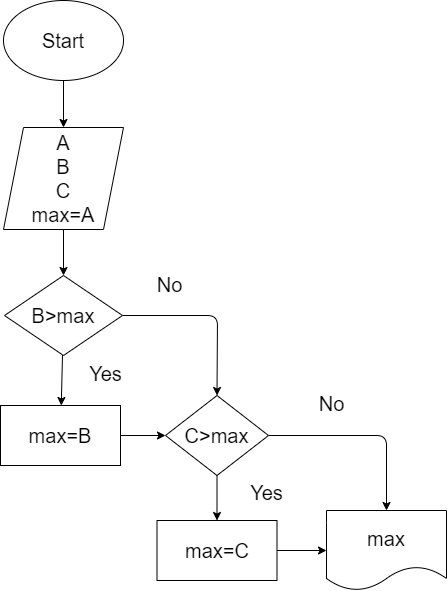

The diagram above was exported from draw.io. Its source (the exported page's mxGraphModel, read from the mxfile embedded in the PNG):
<mxGraphModel dx="896" dy="385" grid="0" gridSize="10" guides="1" tooltips="1" connect="1" arrows="1" fold="1" page="0" pageScale="1" pageWidth="850" pageHeight="1100" math="0" shadow="0">
  <root>
    <mxCell id="0" />
    <mxCell id="1" parent="0" />
    <mxCell id="4" value="" style="edgeStyle=none;html=1;fontSize=20;" edge="1" parent="1" source="2" target="3">
      <mxGeometry relative="1" as="geometry" />
    </mxCell>
    <mxCell id="2" value="Start" style="ellipse;whiteSpace=wrap;html=1;fontSize=20;" vertex="1" parent="1">
      <mxGeometry x="330" y="133" width="120" height="80" as="geometry" />
    </mxCell>
    <mxCell id="6" value="" style="edgeStyle=none;html=1;fontSize=20;" edge="1" parent="1" source="3" target="5">
      <mxGeometry relative="1" as="geometry" />
    </mxCell>
    <mxCell id="3" value="A&lt;br&gt;B&lt;br&gt;C&lt;br&gt;max=A" style="shape=parallelogram;perimeter=parallelogramPerimeter;whiteSpace=wrap;html=1;fixedSize=1;fontSize=20;" vertex="1" parent="1">
      <mxGeometry x="330" y="260" width="120" height="102" as="geometry" />
    </mxCell>
    <mxCell id="8" value="" style="edgeStyle=none;html=1;fontSize=20;" edge="1" parent="1" source="5" target="7">
      <mxGeometry relative="1" as="geometry" />
    </mxCell>
    <mxCell id="13" value="" style="edgeStyle=none;html=1;fontSize=20;entryX=0.5;entryY=0;entryDx=0;entryDy=0;" edge="1" parent="1" source="5" target="9">
      <mxGeometry relative="1" as="geometry">
        <mxPoint x="588" y="448" as="targetPoint" />
        <Array as="points">
          <mxPoint x="544" y="448" />
        </Array>
      </mxGeometry>
    </mxCell>
    <mxCell id="5" value="B&amp;gt;max" style="rhombus;whiteSpace=wrap;html=1;fontSize=20;" vertex="1" parent="1">
      <mxGeometry x="331" y="408" width="118" height="80" as="geometry" />
    </mxCell>
    <mxCell id="14" value="" style="edgeStyle=none;html=1;fontSize=20;" edge="1" parent="1" source="7" target="9">
      <mxGeometry relative="1" as="geometry" />
    </mxCell>
    <mxCell id="7" value="max=B" style="whiteSpace=wrap;html=1;fontSize=20;" vertex="1" parent="1">
      <mxGeometry x="327" y="538" width="120" height="60" as="geometry" />
    </mxCell>
    <mxCell id="15" value="" style="edgeStyle=none;html=1;fontSize=20;" edge="1" parent="1" source="9" target="11">
      <mxGeometry relative="1" as="geometry" />
    </mxCell>
    <mxCell id="21" value="" style="edgeStyle=none;html=1;fontSize=20;entryX=0.5;entryY=0;entryDx=0;entryDy=0;" edge="1" parent="1" source="9" target="16">
      <mxGeometry relative="1" as="geometry">
        <mxPoint x="726.5" y="568" as="targetPoint" />
        <Array as="points">
          <mxPoint x="713" y="568" />
        </Array>
      </mxGeometry>
    </mxCell>
    <mxCell id="9" value="C&amp;gt;max" style="rhombus;whiteSpace=wrap;html=1;fontSize=20;" vertex="1" parent="1">
      <mxGeometry x="492" y="528" width="103" height="80" as="geometry" />
    </mxCell>
    <mxCell id="17" value="" style="edgeStyle=none;html=1;fontSize=20;" edge="1" parent="1" source="11" target="16">
      <mxGeometry relative="1" as="geometry" />
    </mxCell>
    <mxCell id="11" value="max=C" style="whiteSpace=wrap;html=1;fontSize=20;" vertex="1" parent="1">
      <mxGeometry x="483.5" y="653" width="120" height="60" as="geometry" />
    </mxCell>
    <mxCell id="16" value="max" style="shape=document;whiteSpace=wrap;html=1;boundedLbl=1;fontSize=20;" vertex="1" parent="1">
      <mxGeometry x="653" y="643" width="120" height="80" as="geometry" />
    </mxCell>
    <mxCell id="18" value="Yes" style="text;html=1;align=center;verticalAlign=middle;resizable=0;points=[];autosize=1;strokeColor=none;fillColor=none;fontSize=20;" vertex="1" parent="1">
      <mxGeometry x="406" y="488" width="51" height="36" as="geometry" />
    </mxCell>
    <mxCell id="19" value="No" style="text;html=1;align=center;verticalAlign=middle;resizable=0;points=[];autosize=1;strokeColor=none;fillColor=none;fontSize=20;" vertex="1" parent="1">
      <mxGeometry x="474" y="399" width="44" height="36" as="geometry" />
    </mxCell>
    <mxCell id="22" value="No" style="text;html=1;align=center;verticalAlign=middle;resizable=0;points=[];autosize=1;strokeColor=none;fillColor=none;fontSize=20;" vertex="1" parent="1">
      <mxGeometry x="636" y="518" width="44" height="36" as="geometry" />
    </mxCell>
    <mxCell id="23" value="Yes" style="text;html=1;align=center;verticalAlign=middle;resizable=0;points=[];autosize=1;strokeColor=none;fillColor=none;fontSize=20;" vertex="1" parent="1">
      <mxGeometry x="568" y="607" width="51" height="36" as="geometry" />
    </mxCell>
  </root>
</mxGraphModel>